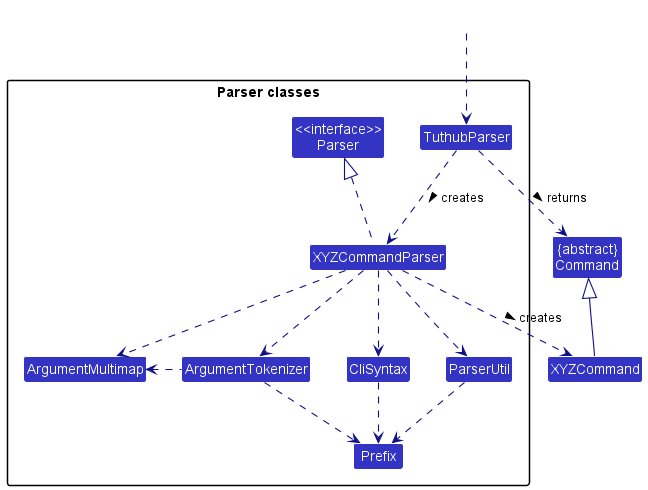

The diagram above was rendered by PlantUML. Its source (embedded in the PNG):
@startuml
!include style.puml
skinparam arrowThickness 1.1
skinparam arrowColor LOGIC_COLOR_T4
skinparam classBackgroundColor LOGIC_COLOR

Class "{abstract}\nCommand" as Command
Class XYZCommand

package "Parser classes"{
Class "<<interface>>\nParser" as Parser
Class TuthubParser
Class XYZCommandParser
Class CliSyntax
Class ParserUtil
Class ArgumentMultimap
Class ArgumentTokenizer
Class Prefix
}

Class HiddenOutside #FFFFFF
HiddenOutside ..> TuthubParser

TuthubParser .down.> XYZCommandParser: creates >

XYZCommandParser ..> XYZCommand : creates >
TuthubParser ..> Command : returns >
XYZCommandParser .up.|> Parser
XYZCommandParser ..> ArgumentMultimap
XYZCommandParser ..> ArgumentTokenizer
ArgumentTokenizer .left.> ArgumentMultimap
XYZCommandParser ..> CliSyntax
CliSyntax ..> Prefix
XYZCommandParser ..> ParserUtil
ParserUtil .down.> Prefix
ArgumentTokenizer .down.> Prefix
XYZCommand -up-|> Command
@enduml